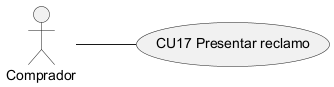

The diagram above was rendered by PlantUML. Its source (embedded in the PNG):
@startuml CU17_caso_de_uso
left to right direction
actor "Comprador" as ACT
usecase "CU17 Presentar reclamo" as UC
ACT -- UC
@enduml